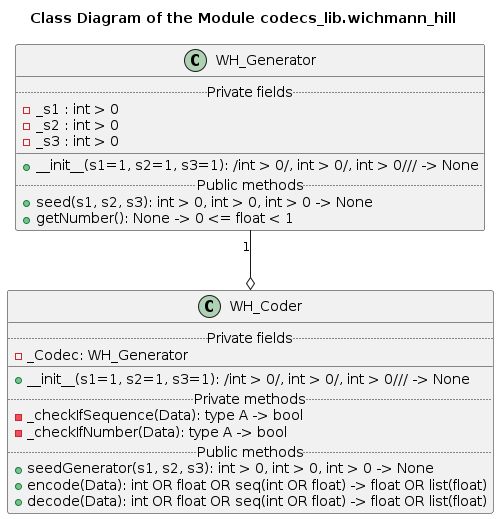

The diagram above was rendered by PlantUML. Its source (embedded in the PNG):
@startuml wichmann_hill_classes

!if %not(%variable_exists("$CLASSES"))
    !include ../Templates/Classes2.cuml
!endif

title Class Diagram of the Module codecs_lib.wichmann_hill

!if $is_not_defined("$WH_GENERATOR")
    !include ./wh_generator.iuml
!endif

!if $is_not_defined("$WH_CODER")
    !include ./wh_coder.iuml
!endif

WH_Generator "1" --o WH_Coder

@enduml